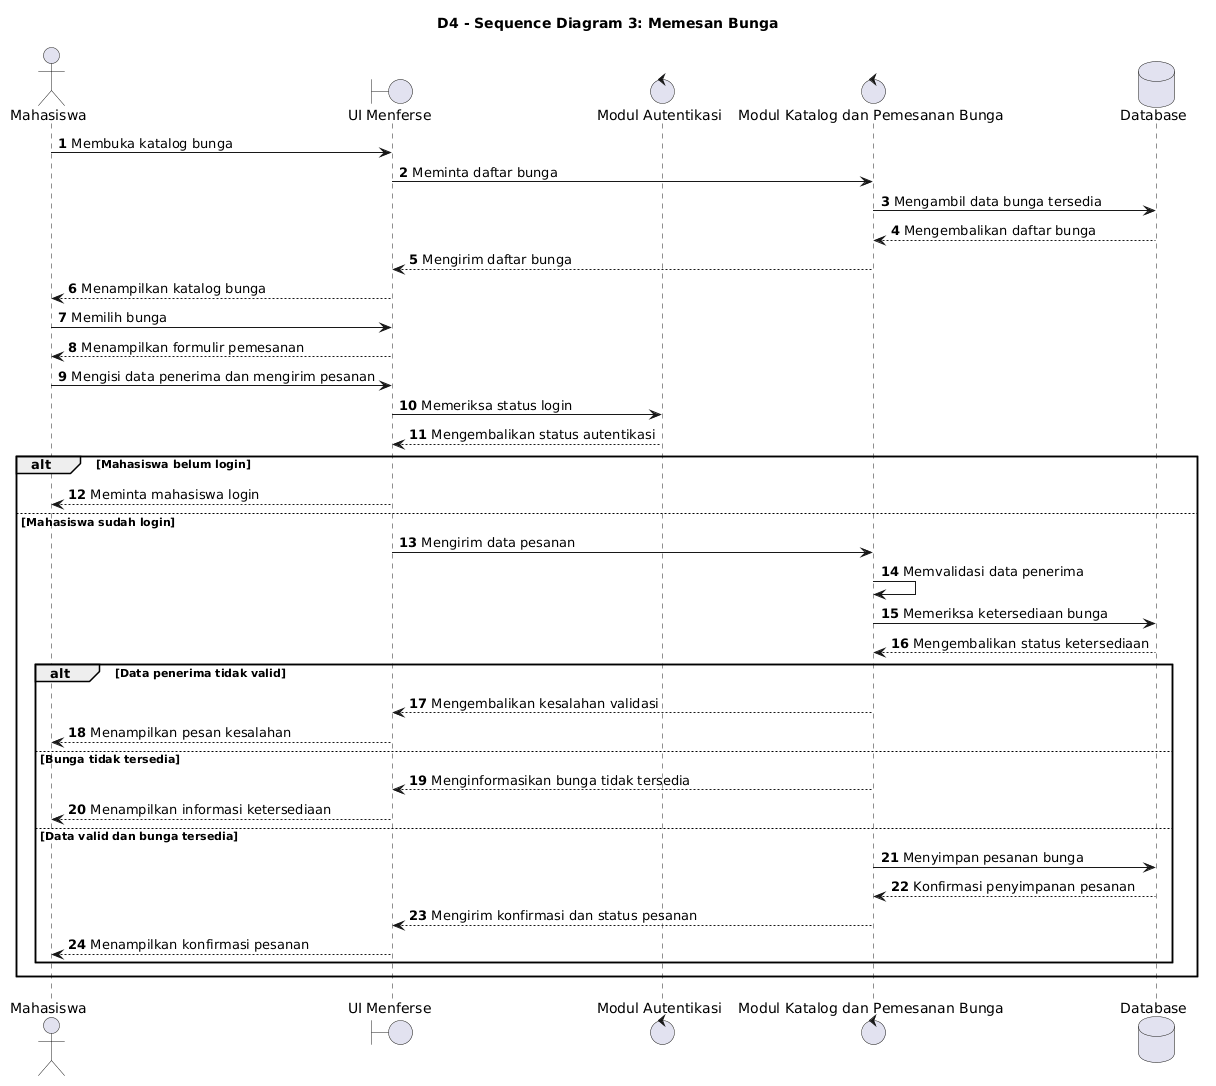

The diagram above was rendered by PlantUML. Its source (embedded in the PNG):
@startuml
title D4 - Sequence Diagram 3: Memesan Bunga

autonumber
skinparam shadowing false

actor Mahasiswa
boundary "UI Menferse" as UI
control "Modul Autentikasi" as Auth
control "Modul Katalog dan Pemesanan Bunga" as Bunga
database "Database" as DB

Mahasiswa -> UI: Membuka katalog bunga
UI -> Bunga: Meminta daftar bunga
Bunga -> DB: Mengambil data bunga tersedia
DB --> Bunga: Mengembalikan daftar bunga
Bunga --> UI: Mengirim daftar bunga
UI --> Mahasiswa: Menampilkan katalog bunga

Mahasiswa -> UI: Memilih bunga
UI --> Mahasiswa: Menampilkan formulir pemesanan
Mahasiswa -> UI: Mengisi data penerima dan mengirim pesanan

UI -> Auth: Memeriksa status login
Auth --> UI: Mengembalikan status autentikasi

alt Mahasiswa belum login
    UI --> Mahasiswa: Meminta mahasiswa login
else Mahasiswa sudah login
    UI -> Bunga: Mengirim data pesanan
    Bunga -> Bunga: Memvalidasi data penerima
    Bunga -> DB: Memeriksa ketersediaan bunga
    DB --> Bunga: Mengembalikan status ketersediaan

    alt Data penerima tidak valid
        Bunga --> UI: Mengembalikan kesalahan validasi
        UI --> Mahasiswa: Menampilkan pesan kesalahan
    else Bunga tidak tersedia
        Bunga --> UI: Menginformasikan bunga tidak tersedia
        UI --> Mahasiswa: Menampilkan informasi ketersediaan
    else Data valid dan bunga tersedia
        Bunga -> DB: Menyimpan pesanan bunga
        DB --> Bunga: Konfirmasi penyimpanan pesanan
        Bunga --> UI: Mengirim konfirmasi dan status pesanan
        UI --> Mahasiswa: Menampilkan konfirmasi pesanan
    end
end
@enduml